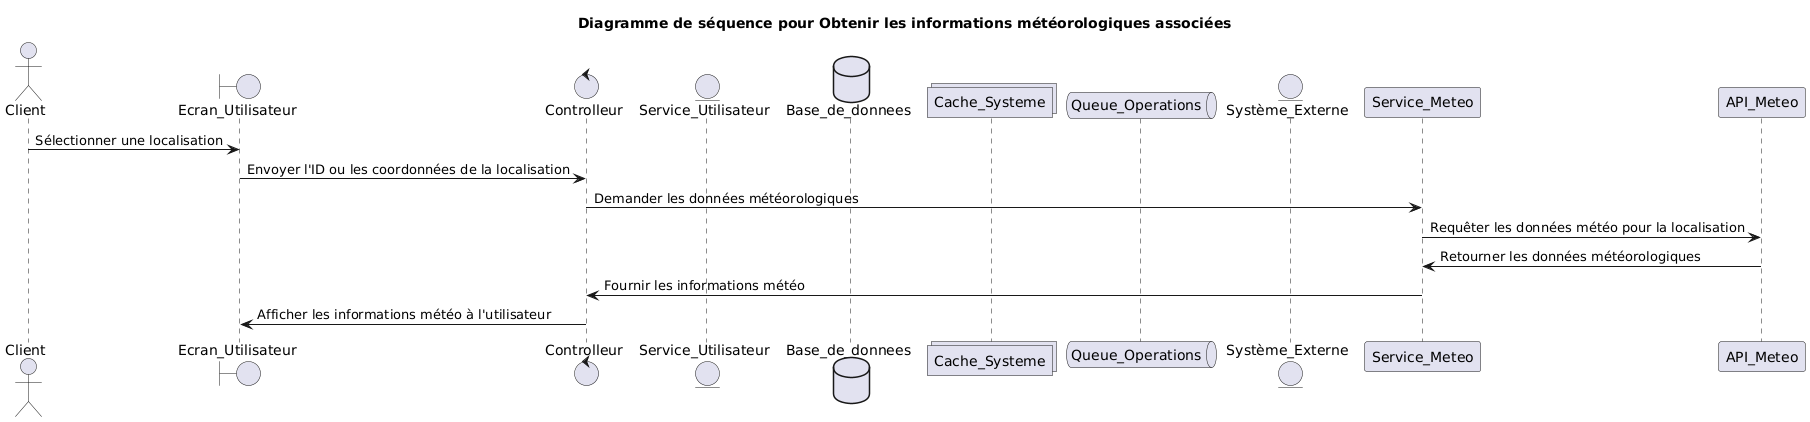

The diagram above was rendered by PlantUML. Its source (embedded in the PNG):
@startuml
title Diagramme de séquence pour Obtenir les informations météorologiques associées
actor Client
boundary Ecran_Utilisateur
control Controlleur
entity Service_Utilisateur
database Base_de_donnees
collections Cache_Systeme
queue Queue_Operations
entity Système_Externe
Client -> Ecran_Utilisateur: Sélectionner une localisation
Ecran_Utilisateur -> Controlleur: Envoyer l'ID ou les coordonnées de la localisation
Controlleur -> Service_Meteo: Demander les données météorologiques
Service_Meteo -> API_Meteo: Requêter les données météo pour la localisation
API_Meteo -> Service_Meteo: Retourner les données météorologiques
Service_Meteo -> Controlleur: Fournir les informations météo
Controlleur -> Ecran_Utilisateur: Afficher les informations météo à l'utilisateur
@enduml